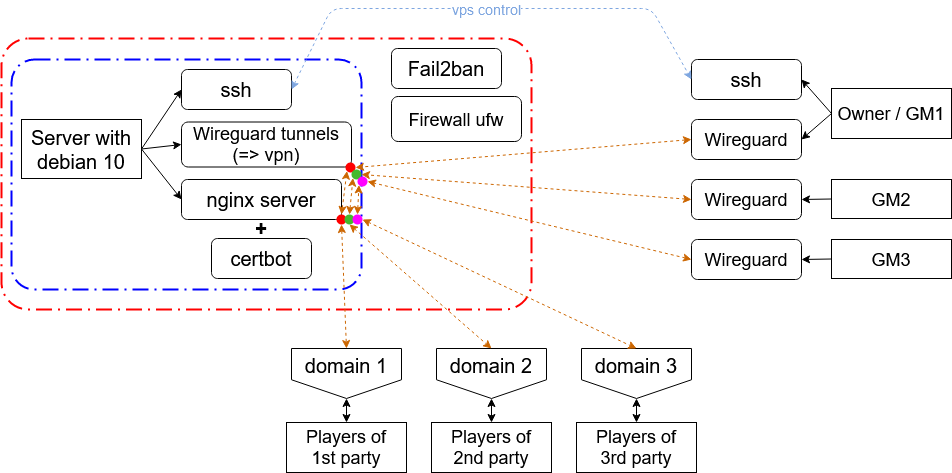

The diagram above was exported from draw.io. Its source (the exported page's mxGraphModel, read from the mxfile embedded in the PNG):
<mxGraphModel dx="1422" dy="911" grid="1" gridSize="10" guides="1" tooltips="1" connect="1" arrows="1" fold="1" page="1" pageScale="1" pageWidth="1000" pageHeight="500" math="0" shadow="0">
  <root>
    <mxCell id="0" />
    <mxCell id="1" parent="0" />
    <mxCell id="My7bQs90LZeh4tuwrbjJ-16" value="" style="rounded=1;arcSize=10;dashed=1;fillColor=none;gradientColor=none;dashPattern=8 3 1 3;strokeWidth=2;strokeColor=#FF0000;" parent="1" vertex="1">
      <mxGeometry x="24" y="48" width="530" height="271" as="geometry" />
    </mxCell>
    <mxCell id="My7bQs90LZeh4tuwrbjJ-12" value="" style="rounded=1;arcSize=10;dashed=1;fillColor=none;gradientColor=none;dashPattern=8 3 1 3;strokeWidth=2;strokeColor=#0000FF;" parent="1" vertex="1">
      <mxGeometry x="34" y="69" width="350" height="230" as="geometry" />
    </mxCell>
    <mxCell id="My7bQs90LZeh4tuwrbjJ-7" style="rounded=0;orthogonalLoop=1;jettySize=auto;html=1;exitX=1;exitY=0.5;exitDx=0;exitDy=0;entryX=0;entryY=0.5;entryDx=0;entryDy=0;" parent="1" source="My7bQs90LZeh4tuwrbjJ-1" target="My7bQs90LZeh4tuwrbjJ-2" edge="1">
      <mxGeometry relative="1" as="geometry" />
    </mxCell>
    <mxCell id="My7bQs90LZeh4tuwrbjJ-8" style="edgeStyle=none;rounded=0;orthogonalLoop=1;jettySize=auto;html=1;exitX=1;exitY=0.5;exitDx=0;exitDy=0;entryX=0;entryY=0.5;entryDx=0;entryDy=0;" parent="1" source="My7bQs90LZeh4tuwrbjJ-1" target="My7bQs90LZeh4tuwrbjJ-3" edge="1">
      <mxGeometry relative="1" as="geometry" />
    </mxCell>
    <mxCell id="My7bQs90LZeh4tuwrbjJ-9" style="edgeStyle=none;rounded=0;orthogonalLoop=1;jettySize=auto;html=1;exitX=1;exitY=0.5;exitDx=0;exitDy=0;entryX=0;entryY=0.5;entryDx=0;entryDy=0;" parent="1" source="My7bQs90LZeh4tuwrbjJ-1" target="My7bQs90LZeh4tuwrbjJ-4" edge="1">
      <mxGeometry relative="1" as="geometry" />
    </mxCell>
    <mxCell id="My7bQs90LZeh4tuwrbjJ-1" value="&lt;font style=&quot;font-size: 20px&quot;&gt;Server with debian 10&lt;/font&gt;" style="rounded=0;whiteSpace=wrap;html=1;" parent="1" vertex="1">
      <mxGeometry x="44" y="129" width="120" height="59" as="geometry" />
    </mxCell>
    <mxCell id="My7bQs90LZeh4tuwrbjJ-2" value="&lt;font style=&quot;font-size: 20px&quot;&gt;ssh&lt;/font&gt;" style="rounded=1;whiteSpace=wrap;html=1;" parent="1" vertex="1">
      <mxGeometry x="204" y="79" width="110" height="40" as="geometry" />
    </mxCell>
    <mxCell id="My7bQs90LZeh4tuwrbjJ-3" value="&lt;div style=&quot;font-size: 18px&quot;&gt;&lt;font style=&quot;font-size: 18px&quot;&gt;Wireguard tunnels (=&amp;gt; vpn)&lt;br&gt;&lt;/font&gt;&lt;/div&gt;" style="rounded=1;whiteSpace=wrap;html=1;" parent="1" vertex="1">
      <mxGeometry x="204" y="131.5" width="170" height="45" as="geometry" />
    </mxCell>
    <UserObject label="&lt;font style=&quot;font-size: 20px&quot;&gt;&lt;span class=&quot;VIiyi&quot; lang=&quot;en&quot;&gt;&lt;span class=&quot;JLqJ4b ChMk0b&quot;&gt;&lt;span&gt;nginx server&lt;/span&gt;&lt;/span&gt;&lt;/span&gt; &lt;/font&gt;" tooltip="sf&#10;s&#10;dfs&#10;df&#10;sf&#10;s&#10;fd" id="My7bQs90LZeh4tuwrbjJ-4">
      <mxCell style="rounded=1;whiteSpace=wrap;html=1;" parent="1" vertex="1">
        <mxGeometry x="204" y="189" width="160" height="40" as="geometry" />
      </mxCell>
    </UserObject>
    <mxCell id="My7bQs90LZeh4tuwrbjJ-6" value="&lt;font style=&quot;font-size: 20px&quot;&gt;certbot&lt;br&gt;&lt;/font&gt;" style="rounded=1;whiteSpace=wrap;html=1;" parent="1" vertex="1">
      <mxGeometry x="234" y="248" width="100" height="40" as="geometry" />
    </mxCell>
    <mxCell id="My7bQs90LZeh4tuwrbjJ-10" value="&lt;b&gt;&lt;font style=&quot;font-size: 20px&quot;&gt;+&lt;/font&gt;&lt;/b&gt;" style="text;html=1;strokeColor=none;fillColor=none;align=center;verticalAlign=middle;whiteSpace=wrap;rounded=0;" parent="1" vertex="1">
      <mxGeometry x="264" y="228" width="40" height="20" as="geometry" />
    </mxCell>
    <mxCell id="My7bQs90LZeh4tuwrbjJ-13" value="&lt;font style=&quot;font-size: 20px&quot;&gt;Fail2ban&lt;/font&gt;" style="rounded=1;whiteSpace=wrap;html=1;" parent="1" vertex="1">
      <mxGeometry x="414" y="58" width="110" height="40" as="geometry" />
    </mxCell>
    <mxCell id="My7bQs90LZeh4tuwrbjJ-15" value="&lt;div style=&quot;font-size: 18px&quot;&gt;&lt;font style=&quot;font-size: 18px&quot;&gt;Firewall ufw&lt;br&gt;&lt;/font&gt;&lt;/div&gt;" style="rounded=1;whiteSpace=wrap;html=1;" parent="1" vertex="1">
      <mxGeometry x="414" y="106" width="130" height="45" as="geometry" />
    </mxCell>
    <mxCell id="My7bQs90LZeh4tuwrbjJ-17" value="&lt;font style=&quot;font-size: 20px&quot;&gt;ssh&lt;/font&gt;" style="rounded=1;whiteSpace=wrap;html=1;" parent="1" vertex="1">
      <mxGeometry x="714" y="69" width="110" height="40" as="geometry" />
    </mxCell>
    <mxCell id="My7bQs90LZeh4tuwrbjJ-53" style="rounded=0;orthogonalLoop=1;jettySize=auto;html=1;exitX=0;exitY=0.5;exitDx=0;exitDy=0;dashed=1;startArrow=classic;startFill=1;endArrow=classic;endFill=1;strokeColor=#CC6600;entryX=1;entryY=0.5;entryDx=0;entryDy=0;" parent="1" source="My7bQs90LZeh4tuwrbjJ-18" target="My7bQs90LZeh4tuwrbjJ-47" edge="1">
      <mxGeometry relative="1" as="geometry">
        <mxPoint x="594" y="188" as="targetPoint" />
      </mxGeometry>
    </mxCell>
    <mxCell id="My7bQs90LZeh4tuwrbjJ-18" value="&lt;font style=&quot;font-size: 18px&quot;&gt;Wireguard&lt;/font&gt;" style="rounded=1;whiteSpace=wrap;html=1;" parent="1" vertex="1">
      <mxGeometry x="714" y="129" width="110" height="40" as="geometry" />
    </mxCell>
    <mxCell id="My7bQs90LZeh4tuwrbjJ-59" style="edgeStyle=none;rounded=0;orthogonalLoop=1;jettySize=auto;html=1;exitX=0;exitY=0.5;exitDx=0;exitDy=0;entryX=1;entryY=0.5;entryDx=0;entryDy=0;dashed=1;startArrow=classic;startFill=1;endArrow=classic;endFill=1;strokeColor=#CC6600;" parent="1" source="My7bQs90LZeh4tuwrbjJ-19" target="My7bQs90LZeh4tuwrbjJ-56" edge="1">
      <mxGeometry relative="1" as="geometry" />
    </mxCell>
    <mxCell id="My7bQs90LZeh4tuwrbjJ-19" value="&lt;font style=&quot;font-size: 18px&quot;&gt;Wireguard&lt;/font&gt;" style="rounded=1;whiteSpace=wrap;html=1;" parent="1" vertex="1">
      <mxGeometry x="714" y="189" width="110" height="40" as="geometry" />
    </mxCell>
    <mxCell id="My7bQs90LZeh4tuwrbjJ-60" style="edgeStyle=none;rounded=0;orthogonalLoop=1;jettySize=auto;html=1;exitX=0;exitY=0.5;exitDx=0;exitDy=0;entryX=1;entryY=0.5;entryDx=0;entryDy=0;dashed=1;startArrow=classic;startFill=1;endArrow=classic;endFill=1;strokeColor=#CC6600;" parent="1" source="My7bQs90LZeh4tuwrbjJ-20" target="My7bQs90LZeh4tuwrbjJ-57" edge="1">
      <mxGeometry relative="1" as="geometry" />
    </mxCell>
    <mxCell id="My7bQs90LZeh4tuwrbjJ-20" value="&lt;font style=&quot;font-size: 18px&quot;&gt;Wireguard&lt;/font&gt;" style="rounded=1;whiteSpace=wrap;html=1;" parent="1" vertex="1">
      <mxGeometry x="714" y="249" width="110" height="40" as="geometry" />
    </mxCell>
    <mxCell id="My7bQs90LZeh4tuwrbjJ-25" style="edgeStyle=none;rounded=0;orthogonalLoop=1;jettySize=auto;html=1;exitX=0;exitY=0.5;exitDx=0;exitDy=0;entryX=1;entryY=0.5;entryDx=0;entryDy=0;" parent="1" source="My7bQs90LZeh4tuwrbjJ-22" target="My7bQs90LZeh4tuwrbjJ-17" edge="1">
      <mxGeometry relative="1" as="geometry" />
    </mxCell>
    <mxCell id="My7bQs90LZeh4tuwrbjJ-26" style="edgeStyle=none;rounded=0;orthogonalLoop=1;jettySize=auto;html=1;exitX=0;exitY=0.5;exitDx=0;exitDy=0;entryX=1;entryY=0.5;entryDx=0;entryDy=0;" parent="1" source="My7bQs90LZeh4tuwrbjJ-22" target="My7bQs90LZeh4tuwrbjJ-18" edge="1">
      <mxGeometry relative="1" as="geometry" />
    </mxCell>
    <mxCell id="My7bQs90LZeh4tuwrbjJ-22" value="&lt;font style=&quot;font-size: 18px&quot;&gt;Owner / GM1&lt;br&gt;&lt;/font&gt;" style="rounded=0;whiteSpace=wrap;html=1;" parent="1" vertex="1">
      <mxGeometry x="854" y="98" width="120" height="50" as="geometry" />
    </mxCell>
    <mxCell id="My7bQs90LZeh4tuwrbjJ-27" style="edgeStyle=none;rounded=0;orthogonalLoop=1;jettySize=auto;html=1;exitX=0;exitY=0.5;exitDx=0;exitDy=0;entryX=1;entryY=0.5;entryDx=0;entryDy=0;" parent="1" source="My7bQs90LZeh4tuwrbjJ-23" target="My7bQs90LZeh4tuwrbjJ-19" edge="1">
      <mxGeometry relative="1" as="geometry" />
    </mxCell>
    <mxCell id="My7bQs90LZeh4tuwrbjJ-23" value="&lt;font style=&quot;font-size: 18px&quot;&gt;GM&lt;/font&gt;&lt;font style=&quot;font-size: 18px&quot;&gt;2&lt;br&gt;&lt;/font&gt;" style="rounded=0;whiteSpace=wrap;html=1;" parent="1" vertex="1">
      <mxGeometry x="854" y="189" width="120" height="39" as="geometry" />
    </mxCell>
    <mxCell id="My7bQs90LZeh4tuwrbjJ-28" style="edgeStyle=none;rounded=0;orthogonalLoop=1;jettySize=auto;html=1;exitX=0;exitY=0.5;exitDx=0;exitDy=0;entryX=1;entryY=0.5;entryDx=0;entryDy=0;" parent="1" source="My7bQs90LZeh4tuwrbjJ-24" target="My7bQs90LZeh4tuwrbjJ-20" edge="1">
      <mxGeometry relative="1" as="geometry" />
    </mxCell>
    <mxCell id="My7bQs90LZeh4tuwrbjJ-24" value="&lt;font style=&quot;font-size: 18px&quot;&gt;GM&lt;/font&gt;&lt;font style=&quot;font-size: 18px&quot;&gt;3&lt;br&gt;&lt;/font&gt;" style="rounded=0;whiteSpace=wrap;html=1;" parent="1" vertex="1">
      <mxGeometry x="854" y="249" width="120" height="39" as="geometry" />
    </mxCell>
    <mxCell id="My7bQs90LZeh4tuwrbjJ-39" style="edgeStyle=none;rounded=0;orthogonalLoop=1;jettySize=auto;html=1;exitX=0.5;exitY=1;exitDx=0;exitDy=0;entryX=0.5;entryY=0;entryDx=0;entryDy=0;startArrow=classic;startFill=1;" parent="1" source="My7bQs90LZeh4tuwrbjJ-30" target="My7bQs90LZeh4tuwrbjJ-36" edge="1">
      <mxGeometry relative="1" as="geometry" />
    </mxCell>
    <mxCell id="My7bQs90LZeh4tuwrbjJ-30" value="&lt;font style=&quot;font-size: 20px&quot;&gt;domain 1&lt;/font&gt;" style="shape=offPageConnector;whiteSpace=wrap;html=1;spacingBottom=17;" parent="1" vertex="1">
      <mxGeometry x="314" y="358" width="110" height="50" as="geometry" />
    </mxCell>
    <mxCell id="My7bQs90LZeh4tuwrbjJ-40" style="edgeStyle=none;rounded=0;orthogonalLoop=1;jettySize=auto;html=1;exitX=0.5;exitY=1;exitDx=0;exitDy=0;entryX=0.5;entryY=0;entryDx=0;entryDy=0;startArrow=classic;startFill=1;" parent="1" source="My7bQs90LZeh4tuwrbjJ-31" target="My7bQs90LZeh4tuwrbjJ-37" edge="1">
      <mxGeometry relative="1" as="geometry" />
    </mxCell>
    <mxCell id="My7bQs90LZeh4tuwrbjJ-31" value="&lt;font style=&quot;font-size: 20px&quot;&gt;domain&lt;/font&gt;&lt;font style=&quot;font-size: 20px&quot;&gt; 2&lt;br&gt;&lt;/font&gt;" style="shape=offPageConnector;whiteSpace=wrap;html=1;spacingBottom=17;" parent="1" vertex="1">
      <mxGeometry x="459" y="358" width="110" height="50" as="geometry" />
    </mxCell>
    <mxCell id="My7bQs90LZeh4tuwrbjJ-41" style="edgeStyle=none;rounded=0;orthogonalLoop=1;jettySize=auto;html=1;exitX=0.5;exitY=1;exitDx=0;exitDy=0;entryX=0.5;entryY=0;entryDx=0;entryDy=0;startArrow=classic;startFill=1;" parent="1" source="My7bQs90LZeh4tuwrbjJ-32" target="My7bQs90LZeh4tuwrbjJ-38" edge="1">
      <mxGeometry relative="1" as="geometry" />
    </mxCell>
    <mxCell id="My7bQs90LZeh4tuwrbjJ-32" value="&lt;font style=&quot;font-size: 20px&quot;&gt;domain&lt;/font&gt;&lt;font style=&quot;font-size: 20px&quot;&gt; 3&lt;br&gt;&lt;/font&gt;" style="shape=offPageConnector;whiteSpace=wrap;html=1;spacingBottom=17;" parent="1" vertex="1">
      <mxGeometry x="604" y="358" width="110" height="50" as="geometry" />
    </mxCell>
    <mxCell id="My7bQs90LZeh4tuwrbjJ-36" value="&lt;div&gt;&lt;font style=&quot;font-size: 18px&quot;&gt;&lt;span class=&quot;VIiyi&quot; lang=&quot;en&quot;&gt;&lt;span class=&quot;JLqJ4b ChMk0b&quot;&gt;&lt;span&gt;Players of &lt;br&gt;&lt;/span&gt;&lt;/span&gt;&lt;/span&gt;&lt;/font&gt;&lt;/div&gt;&lt;div&gt;&lt;font style=&quot;font-size: 18px&quot;&gt;&lt;span class=&quot;VIiyi&quot; lang=&quot;en&quot;&gt;&lt;span class=&quot;JLqJ4b ChMk0b&quot;&gt;&lt;span&gt;1st party&lt;/span&gt;&lt;/span&gt;&lt;/span&gt; &lt;/font&gt;&lt;/div&gt;" style="rounded=0;whiteSpace=wrap;html=1;" parent="1" vertex="1">
      <mxGeometry x="309" y="432" width="120" height="50" as="geometry" />
    </mxCell>
    <mxCell id="My7bQs90LZeh4tuwrbjJ-37" value="&lt;div&gt;&lt;font style=&quot;font-size: 18px&quot;&gt;&lt;span class=&quot;VIiyi&quot; lang=&quot;en&quot;&gt;&lt;span class=&quot;JLqJ4b ChMk0b&quot;&gt;&lt;span&gt;Players of &lt;br&gt;&lt;/span&gt;&lt;/span&gt;&lt;/span&gt;&lt;/font&gt;&lt;/div&gt;&lt;div&gt;&lt;font style=&quot;font-size: 18px&quot;&gt;&lt;span class=&quot;VIiyi&quot; lang=&quot;en&quot;&gt;&lt;span class=&quot;JLqJ4b ChMk0b&quot;&gt;&lt;span&gt;2nd party&lt;/span&gt;&lt;/span&gt;&lt;/span&gt; &lt;/font&gt;&lt;/div&gt;" style="rounded=0;whiteSpace=wrap;html=1;" parent="1" vertex="1">
      <mxGeometry x="454" y="432" width="120" height="50" as="geometry" />
    </mxCell>
    <mxCell id="My7bQs90LZeh4tuwrbjJ-38" value="&lt;div&gt;&lt;font style=&quot;font-size: 18px&quot;&gt;&lt;span class=&quot;VIiyi&quot; lang=&quot;en&quot;&gt;&lt;span class=&quot;JLqJ4b ChMk0b&quot;&gt;&lt;span&gt;Players of &lt;br&gt;&lt;/span&gt;&lt;/span&gt;&lt;/span&gt;&lt;/font&gt;&lt;/div&gt;&lt;div&gt;&lt;font style=&quot;font-size: 18px&quot;&gt;&lt;span class=&quot;VIiyi&quot; lang=&quot;en&quot;&gt;&lt;span class=&quot;JLqJ4b ChMk0b&quot;&gt;&lt;span&gt;3rd party&lt;/span&gt;&lt;/span&gt;&lt;/span&gt; &lt;/font&gt;&lt;/div&gt;" style="rounded=0;whiteSpace=wrap;html=1;" parent="1" vertex="1">
      <mxGeometry x="599" y="432" width="120" height="50" as="geometry" />
    </mxCell>
    <mxCell id="My7bQs90LZeh4tuwrbjJ-42" value="" style="endArrow=classic;html=1;dashed=1;exitX=1;exitY=0.5;exitDx=0;exitDy=0;entryX=0;entryY=0.5;entryDx=0;entryDy=0;startArrow=classic;startFill=1;strokeColor=#7EA6E0;" parent="1" source="My7bQs90LZeh4tuwrbjJ-2" target="My7bQs90LZeh4tuwrbjJ-17" edge="1">
      <mxGeometry width="50" height="50" relative="1" as="geometry">
        <mxPoint x="124" y="18" as="sourcePoint" />
        <mxPoint x="694" y="-22" as="targetPoint" />
        <Array as="points">
          <mxPoint x="354" y="18" />
          <mxPoint x="504" y="18" />
          <mxPoint x="674" y="18" />
        </Array>
      </mxGeometry>
    </mxCell>
    <mxCell id="My7bQs90LZeh4tuwrbjJ-44" value="&lt;font style=&quot;font-size: 14px&quot;&gt;vps control&lt;/font&gt;" style="edgeLabel;html=1;align=center;verticalAlign=middle;resizable=0;points=[];fontColor=#7EA6E0;" parent="My7bQs90LZeh4tuwrbjJ-42" vertex="1" connectable="0">
      <mxGeometry x="-0.0029" relative="1" as="geometry">
        <mxPoint as="offset" />
      </mxGeometry>
    </mxCell>
    <mxCell id="My7bQs90LZeh4tuwrbjJ-47" value="" style="ellipse;whiteSpace=wrap;html=1;aspect=fixed;fillColor=#FF0000;strokeColor=none;" parent="1" vertex="1">
      <mxGeometry x="368" y="172" width="10" height="10" as="geometry" />
    </mxCell>
    <mxCell id="My7bQs90LZeh4tuwrbjJ-56" value="" style="ellipse;whiteSpace=wrap;html=1;aspect=fixed;strokeColor=none;fillColor=#44B92D;" parent="1" vertex="1">
      <mxGeometry x="374" y="179" width="10" height="10" as="geometry" />
    </mxCell>
    <mxCell id="My7bQs90LZeh4tuwrbjJ-57" value="" style="ellipse;whiteSpace=wrap;html=1;aspect=fixed;strokeColor=none;fillColor=#FF00FF;" parent="1" vertex="1">
      <mxGeometry x="380" y="186" width="10" height="10" as="geometry" />
    </mxCell>
    <mxCell id="My7bQs90LZeh4tuwrbjJ-66" style="edgeStyle=none;rounded=0;orthogonalLoop=1;jettySize=auto;html=1;exitX=0.5;exitY=1;exitDx=0;exitDy=0;entryX=0.5;entryY=0;entryDx=0;entryDy=0;dashed=1;startArrow=classic;startFill=1;endArrow=classic;endFill=1;strokeColor=#CC6600;" parent="1" source="My7bQs90LZeh4tuwrbjJ-61" target="My7bQs90LZeh4tuwrbjJ-30" edge="1">
      <mxGeometry relative="1" as="geometry" />
    </mxCell>
    <mxCell id="My7bQs90LZeh4tuwrbjJ-72" style="edgeStyle=none;rounded=0;orthogonalLoop=1;jettySize=auto;html=1;exitX=0.5;exitY=0;exitDx=0;exitDy=0;entryX=0;entryY=1;entryDx=0;entryDy=0;dashed=1;startArrow=classic;startFill=1;endArrow=classic;endFill=1;strokeColor=#CC6600;" parent="1" source="My7bQs90LZeh4tuwrbjJ-61" target="My7bQs90LZeh4tuwrbjJ-47" edge="1">
      <mxGeometry relative="1" as="geometry" />
    </mxCell>
    <mxCell id="My7bQs90LZeh4tuwrbjJ-61" value="" style="ellipse;whiteSpace=wrap;html=1;aspect=fixed;fillColor=#FF0000;strokeColor=none;" parent="1" vertex="1">
      <mxGeometry x="359" y="224" width="10" height="10" as="geometry" />
    </mxCell>
    <mxCell id="My7bQs90LZeh4tuwrbjJ-70" style="edgeStyle=none;rounded=0;orthogonalLoop=1;jettySize=auto;html=1;exitX=0.5;exitY=0;exitDx=0;exitDy=0;entryX=0;entryY=1;entryDx=0;entryDy=0;dashed=1;startArrow=classic;startFill=1;endArrow=classic;endFill=1;strokeColor=#CC6600;" parent="1" source="My7bQs90LZeh4tuwrbjJ-62" target="My7bQs90LZeh4tuwrbjJ-56" edge="1">
      <mxGeometry relative="1" as="geometry" />
    </mxCell>
    <mxCell id="My7bQs90LZeh4tuwrbjJ-62" value="" style="ellipse;whiteSpace=wrap;html=1;aspect=fixed;strokeColor=none;fillColor=#44B92D;" parent="1" vertex="1">
      <mxGeometry x="367" y="224" width="10" height="10" as="geometry" />
    </mxCell>
    <mxCell id="My7bQs90LZeh4tuwrbjJ-68" style="edgeStyle=none;rounded=0;orthogonalLoop=1;jettySize=auto;html=1;exitX=1;exitY=0.5;exitDx=0;exitDy=0;entryX=0.5;entryY=0;entryDx=0;entryDy=0;dashed=1;startArrow=classic;startFill=1;endArrow=classic;endFill=1;strokeColor=#CC6600;" parent="1" source="My7bQs90LZeh4tuwrbjJ-63" target="My7bQs90LZeh4tuwrbjJ-32" edge="1">
      <mxGeometry relative="1" as="geometry" />
    </mxCell>
    <mxCell id="My7bQs90LZeh4tuwrbjJ-71" style="edgeStyle=none;rounded=0;orthogonalLoop=1;jettySize=auto;html=1;exitX=0.5;exitY=0;exitDx=0;exitDy=0;entryX=0;entryY=1;entryDx=0;entryDy=0;dashed=1;startArrow=classic;startFill=1;endArrow=classic;endFill=1;strokeColor=#CC6600;" parent="1" source="My7bQs90LZeh4tuwrbjJ-63" target="My7bQs90LZeh4tuwrbjJ-57" edge="1">
      <mxGeometry relative="1" as="geometry" />
    </mxCell>
    <mxCell id="My7bQs90LZeh4tuwrbjJ-63" value="" style="ellipse;whiteSpace=wrap;html=1;aspect=fixed;strokeColor=none;fillColor=#FF00FF;" parent="1" vertex="1">
      <mxGeometry x="375" y="224" width="10" height="10" as="geometry" />
    </mxCell>
    <mxCell id="My7bQs90LZeh4tuwrbjJ-67" style="edgeStyle=none;rounded=0;orthogonalLoop=1;jettySize=auto;html=1;exitX=0.5;exitY=1;exitDx=0;exitDy=0;entryX=0.5;entryY=0;entryDx=0;entryDy=0;dashed=1;startArrow=classic;startFill=1;endArrow=classic;endFill=1;strokeColor=#CC6600;" parent="1" source="My7bQs90LZeh4tuwrbjJ-62" target="My7bQs90LZeh4tuwrbjJ-31" edge="1">
      <mxGeometry relative="1" as="geometry" />
    </mxCell>
  </root>
</mxGraphModel>